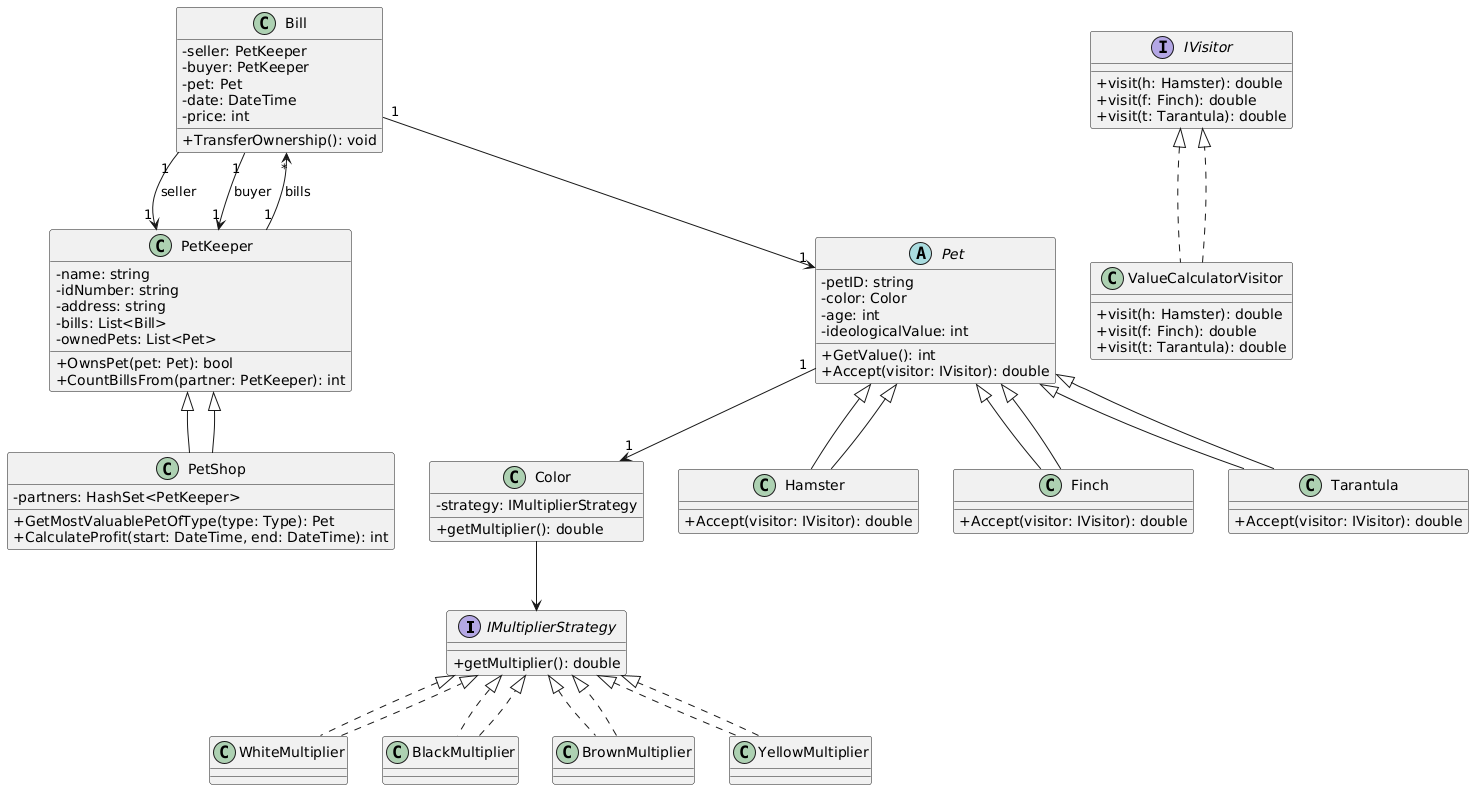

The diagram above was rendered by PlantUML. Its source (embedded in the PNG):
@startuml
skinparam classAttributeIconSize 0

' === Strategy pattern for Color ===
interface IMultiplierStrategy {
    + getMultiplier(): double
}

class WhiteMultiplier implements IMultiplierStrategy
class BlackMultiplier implements IMultiplierStrategy
class BrownMultiplier implements IMultiplierStrategy
class YellowMultiplier implements IMultiplierStrategy

class Color {
    - strategy: IMultiplierStrategy
    + getMultiplier(): double
}

Color --> IMultiplierStrategy
WhiteMultiplier ..|> IMultiplierStrategy
BlackMultiplier ..|> IMultiplierStrategy
BrownMultiplier ..|> IMultiplierStrategy
YellowMultiplier ..|> IMultiplierStrategy

' === Visitor pattern for Pet ===
interface IVisitor {
    + visit(h: Hamster): double
    + visit(f: Finch): double
    + visit(t: Tarantula): double
}

class ValueCalculatorVisitor implements IVisitor {
    + visit(h: Hamster): double
    + visit(f: Finch): double
    + visit(t: Tarantula): double
}

abstract class Pet {
    - petID: string
    - color: Color
    - age: int
    - ideologicalValue: int
    + GetValue(): int
    + Accept(visitor: IVisitor): double
}

class Hamster extends Pet {
    + Accept(visitor: IVisitor): double
}

class Finch extends Pet {
    + Accept(visitor: IVisitor): double
}

class Tarantula extends Pet {
    + Accept(visitor: IVisitor): double
}

Pet <|-- Hamster
Pet <|-- Finch
Pet <|-- Tarantula
ValueCalculatorVisitor ..|> IVisitor

' === PetKeeper and PetShop ===
class PetKeeper {
    - name: string
    - idNumber: string
    - address: string
    - bills: List<Bill>
    - ownedPets: List<Pet>
    + OwnsPet(pet: Pet): bool
    + CountBillsFrom(partner: PetKeeper): int
}

class PetShop extends PetKeeper {
    - partners: HashSet<PetKeeper>
    + GetMostValuablePetOfType(type: Type): Pet
    + CalculateProfit(start: DateTime, end: DateTime): int
}

PetKeeper <|-- PetShop

class Bill {
    - seller: PetKeeper
    - buyer: PetKeeper
    - pet: Pet
    - date: DateTime
    - price: int
    + TransferOwnership(): void
}

PetKeeper "1" --> "*" Bill : bills
Bill "1" --> "1" Pet
Bill "1" --> "1" PetKeeper : seller
Bill "1" --> "1" PetKeeper : buyer

Pet "1" --> "1" Color
@enduml